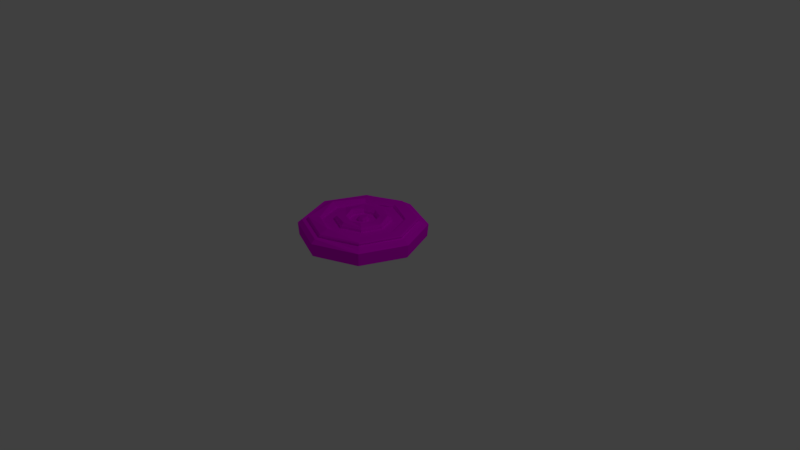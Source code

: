 # Source: untitled.blend  (saved by Blender 2.79.0; exported with 4.5.12 LTS)
import bpy
from mathutils import Matrix  # noqa: F401  (used for matrix-valued properties, if any)

bpy.ops.wm.read_factory_settings(use_empty=True)
scene = bpy.context.scene
scene.name = 'Scene'

# ---- collections
col_collection_1 = bpy.data.collections.new('Collection 1'); scene.collection.children.link(col_collection_1)

# ---- images (referenced by path relative to the original .blend; pixels are not part of the script)
import os
ASSET_DIR = os.environ.get("B2B_ASSET_DIR", "")  # directory of the original .blend (textures are referenced by path, not embedded)
HERE = os.path.dirname(os.path.abspath(__file__))  # packed textures are extracted next to this script under _unpacked/

def load_image(name, relpath, width, height, colorspace="sRGB"):
    """Load a texture the original file referenced (path relative to the .blend, or extracted next to this script)."""
    p = next((c for c in (os.path.join(HERE, relpath), os.path.join(ASSET_DIR, relpath)) if relpath and os.path.exists(c)), "")
    if p:
        img = bpy.data.images.load(p, check_existing=True)
        img.name = name
    else:  # same state as the original file: an image datablock whose file is absent (Cycles renders it pink)
        img = bpy.data.images.new(name, width, height)
        img.source = "FILE"
        img.filepath = "//" + (relpath or name)
    img.colorspace_settings.name = colorspace
    return img
img_barve_jpg = load_image('Barve.jpg', 'Barve.jpg', 1024, 1024, 'sRGB')

# ---- materials (node trees are filled in below, after node groups)
mat_material_002 = bpy.data.materials.new('Material.002')
mat_material_002.alpha_threshold = 0.0
mat_material_002.roughness = 0.5

# ---- material node trees
mat_material_002.use_nodes = True; mat_material_002.node_tree.nodes.clear()
_N = mat_material_002.node_tree.nodes; _L = mat_material_002.node_tree.links
n0 = _N.new('ShaderNodeOutputMaterial'); n0.name = 'Material Output'; n0.location = (300, 300)
n1 = _N.new('ShaderNodeBsdfDiffuse'); n1.name = 'Diffuse BSDF'; n1.location = (10, 300)
n2 = _N.new('ShaderNodeTexImage'); n2.name = 'Image Texture'; n2.location = (-180, 300)
n2.width = 140
n2.image = img_barve_jpg
_L.new(n1.outputs[0], n0.inputs[0])
_L.new(n2.outputs[0], n1.inputs[0])
n0.is_active_output = True

# ---- world
world_world = bpy.data.worlds.new('World'); scene.world = world_world
world_world.color = (0.05088, 0.05088, 0.05088)
world_world.use_sun_shadow = False
world_world.sun_shadow_jitter_overblur = 0.0
world_world.cycles.sampling_method = 'MANUAL'

# ---- cameras
cam_camera = bpy.data.cameras.new('Camera')
cam_camera.clip_end = 100.0
cam_camera.lens = 35.0
cam_camera.sensor_width = 32.0
cam_camera.sensor_height = 18.0
cam_camera.ortho_scale = 7.314
cam_camera.dof.focus_distance = 0.0

# ---- lights
light_lamp = bpy.data.lights.new('Lamp', 'POINT')
light_lamp.transmission_factor = 0.0
light_lamp.cutoff_distance = 30.0
light_lamp.energy = 100.0
light_lamp.shadow_buffer_clip_start = 1.001
light_lamp.shadow_soft_size = 0.1
light_lamp.shadow_maximum_resolution = 0.006
light_lamp.use_absolute_resolution = True

# ---- meshes
me_circle_001 = bpy.data.meshes.new('Circle.001')
me_circle_001.from_pydata([(5.704e-08, 0.7086, 0.443), (-0.5011, 0.5011, 0.443), (-0.7086, -4.377e-08, 0.443), (-0.5011, -0.5011, 0.443), (1.19e-07, -0.7086, 0.443), (0.5011, -0.5011, 0.443), (0.7086, -4.344e-09, 0.443), (0.5011, 0.5011, 0.443), (6.94e-08, 0.5233, 0.443), (-0.3701, 0.3701, 0.443), (-0.5086, -0.01501, 0.4295), (-0.3701, -0.3701, 0.443), (-0.02235, -0.5047, 0.4366), (0.3701, -0.3701, 0.443), (0.5233, -3.208e-09, 0.443), (0.3701, 0.3701, 0.443), (7.787e-08, 0.3582, 0.443), (-0.2533, 0.2533, 0.443), (-0.3582, -2.447e-08, 0.443), (-0.2533, -0.2533, 0.443), (1.092e-07, -0.3582, 0.443), (0.2533, -0.2533, 0.443), (0.3582, -4.547e-09, 0.443), (0.2533, 0.2533, 0.443), (8.334e-08, 0.1883, 0.443), (-0.1332, 0.1332, 0.443), (-0.1883, -1.464e-08, 0.443), (-0.1332, -0.1332, 0.443), (9.981e-08, -0.1883, 0.443), (0.1332, -0.1332, 0.443), (0.1883, -4.158e-09, 0.443), (0.1332, 0.1332, 0.443), (8.837e-08, 0.06886, 0.443), (-0.04869, 0.04869, 0.443), (-0.06886, -9.524e-09, 0.443), (-0.04869, -0.04869, 0.443), (9.439e-08, -0.06886, 0.443), (0.04869, -0.04869, 0.443), (0.06886, -5.693e-09, 0.443), (0.04869, 0.04869, 0.443), (-0.4423, 0.4842, 0.4755), (-0.4927, 0.4964, 0.4679), (0.008316, 0.7039, 0.4679), (0.01625, 0.679, 0.496), (-0.685, -0.004683, 0.482), (-0.7003, -0.004683, 0.4679), (-0.482, -0.495, 0.482), (-0.4927, -0.5057, 0.4679), (0.008316, -0.698, 0.482), (0.008316, -0.7133, 0.4679), (0.4986, -0.495, 0.482), (0.5094, -0.5057, 0.4679), (0.7017, -0.004683, 0.482), (0.7169, -0.004683, 0.4679), (0.4986, 0.4856, 0.482), (0.5094, 0.4964, 0.4679), (1.513e-09, 0.833, 0.3953), (-0.01186, 0.7528, 0.4442), (-0.5604, 0.5542, 0.4311), (-0.5775, 0.5669, 0.3968), (-0.7766, -3.875e-08, 0.443), (-0.833, -3.517e-08, 0.3953), (-0.5491, -0.5491, 0.443), (-0.589, -0.589, 0.3953), (7.264e-08, -0.7766, 0.443), (7.434e-08, -0.833, 0.3953), (0.5566, -0.5491, 0.4123), (0.589, -0.589, 0.3953), (0.7766, 9.313e-09, 0.443), (0.833, 1.118e-08, 0.3953), (0.5436, 0.5417, 0.406), (0.589, 0.589, 0.3953), (-0.003627, 0.7774, 0.1888), (-0.003627, 0.8193, 0.2246), (-0.5824, 0.5796, 0.2246), (-0.5528, 0.5499, 0.1888), (-0.8222, 0.0007795, 0.2246), (-0.7556, 0.01847, 0.1925), (-0.5824, -0.578, 0.2246), (-0.5362, -0.5112, 0.1925), (-0.003627, -0.8177, 0.2246), (0.03701, -0.7478, 0.192), (0.5752, -0.578, 0.2246), (0.506, -0.5535, 0.192), (0.8149, 0.0007796, 0.2246), (0.7595, 0.02207, 0.1866), (0.5752, 0.5796, 0.2246), (0.5593, 0.5442, 0.1888), (-0.3472, 0.3487, 0.4344), (-0.3937, 0.387, 0.4896), (0.001229, 0.5478, 0.478), (6.94e-08, 0.5233, 0.4553), (-0.5233, -3.233e-08, 0.4553), (-0.5789, -0.01215, 0.5079), (-0.3701, -0.3701, 0.4553), (-0.3866, -0.3885, 0.478), (1.152e-07, -0.5233, 0.4553), (-0.01094, -0.5682, 0.5104), (0.3701, -0.3701, 0.4553), (0.3891, -0.3885, 0.478), (0.5233, -3.208e-09, 0.4553), (0.5497, -0.000692, 0.478), (0.3701, 0.3701, 0.4553), (0.4046, 0.3605, 0.4772), (-0.2362, 0.2362, 0.4981), (-0.2533, 0.2533, 0.4757), (7.787e-08, 0.3582, 0.4757), (7.865e-08, 0.334, 0.4981), (-0.334, -2.608e-08, 0.4981), (-0.3582, -2.447e-08, 0.4757), (-0.2362, -0.2362, 0.4981), (-0.2533, -0.2533, 0.4757), (0.004333, -0.3206, 0.516), (1.092e-07, -0.3582, 0.4757), (0.2362, -0.2362, 0.4981), (0.2533, -0.2533, 0.4757), (0.334, -4.657e-09, 0.4981), (0.3582, -4.547e-09, 0.4757), (0.2325, 0.2124, 0.5129), (0.2533, 0.2533, 0.4757), (-0.1332, 0.1332, 0.4749), (-0.1509, 0.1509, 0.4981), (-0.01499, 0.2191, 0.5061), (8.334e-08, 0.1883, 0.4749), (-0.1883, -1.464e-08, 0.4749), (-0.2316, 0.01591, 0.5137), (-0.1332, -0.1332, 0.4749), (-0.1509, -0.1509, 0.4981), (9.981e-08, -0.1883, 0.4749), (1.052e-07, -0.2134, 0.4981), (0.1332, -0.1332, 0.4749), (0.1624, -0.1825, 0.519), (0.1883, -4.158e-09, 0.4749), (0.2134, -4.243e-09, 0.4981), (0.1332, 0.1332, 0.4749), (0.1509, 0.1509, 0.4981), (-0.02834, 0.04026, 0.4917), (-0.04869, 0.04869, 0.4724), (9.286e-08, 0.06886, 0.4724), (0.01192, 0.05694, 0.4917), (-0.04647, -0.003491, 0.4917), (-0.06886, -9.524e-09, 0.4724), (-0.03388, -0.03388, 0.4917), (-0.04869, -0.04869, 0.4724), (1.001e-07, -0.04791, 0.4917), (9.888e-08, -0.06886, 0.4724), (0.03388, -0.03388, 0.4917), (0.04869, -0.04869, 0.4724), (0.04791, -7.916e-09, 0.4917), (0.06886, -5.693e-09, 0.4724), (0.0269, 0.05073, 0.4917), (0.04869, 0.04869, 0.4724)], [], [(82, 67, 69), (68, 7, 70), (66, 64, 4), (70, 0, 57), (57, 0, 1), (68, 6, 7), (68, 66, 5), (64, 62, 3), (76, 63, 78), (74, 61, 76), (77, 79, 72), (82, 69, 84), (62, 60, 2), (86, 84, 69), (81, 83, 85), (46, 93, 95), (5, 51, 53), (8, 91, 102), (4, 49, 51), (11, 92, 10), (3, 47, 49), (52, 103, 54), (54, 90, 43), (10, 17, 18), (14, 23, 15), (13, 20, 21), (11, 18, 19), (9, 16, 17), (15, 16, 8), (13, 22, 14), (11, 20, 12), (116, 135, 118), (16, 106, 105), (116, 133, 135), (118, 135, 122), (116, 131, 133), (27, 126, 124), (114, 129, 131), (22, 119, 23), (27, 34, 35), (25, 32, 33), (31, 32, 24), (30, 37, 38), (28, 35, 36), (26, 33, 34), (30, 39, 31), (29, 36, 37), (14, 98, 13), (6, 53, 55), (50, 48, 97), (0, 41, 1), (7, 55, 42), (9, 91, 8), (2, 47, 3), (1, 45, 2), (13, 96, 12), (13, 98, 96), (14, 100, 98), (15, 102, 100), (54, 103, 90), (8, 102, 15), (23, 119, 106), (20, 113, 115), (24, 123, 134), (21, 117, 22), (20, 115, 21), (19, 111, 113), (23, 106, 16), (110, 127, 129), (104, 107, 122), (114, 112, 129), (26, 124, 120), (21, 115, 117), (28, 128, 126), (22, 117, 119), (29, 128, 28), (36, 143, 145), (38, 147, 149), (33, 141, 34), (140, 136, 148), (144, 142, 140), (38, 37, 147), (36, 35, 143), (148, 144, 140), (74, 73, 56), (68, 5, 6), (78, 63, 65), (74, 59, 61), (74, 56, 59), (70, 7, 0), (80, 65, 67), (76, 61, 63), (58, 1, 2), (73, 71, 56), (66, 4, 5), (62, 2, 3), (58, 2, 60), (86, 69, 71), (64, 3, 4), (78, 65, 80), (46, 44, 93), (12, 94, 11), (44, 40, 89), (12, 96, 94), (44, 89, 93), (40, 90, 89), (40, 43, 90), (10, 88, 9), (10, 9, 17), (14, 22, 23), (13, 12, 20), (11, 10, 18), (9, 8, 16), (15, 23, 16), (13, 21, 22), (11, 19, 20), (25, 123, 24), (108, 125, 127), (24, 134, 31), (18, 109, 111), (116, 114, 131), (31, 134, 132), (110, 129, 112), (31, 132, 30), (27, 26, 34), (25, 24, 32), (31, 39, 32), (30, 29, 37), (28, 27, 35), (26, 25, 33), (30, 38, 39), (29, 28, 36), (38, 151, 39), (5, 53, 6), (3, 49, 4), (10, 92, 88), (7, 42, 0), (6, 55, 7), (4, 51, 5), (11, 94, 92), (0, 42, 41), (50, 97, 99), (46, 95, 97), (52, 99, 101), (46, 97, 48), (15, 100, 14), (52, 50, 99), (2, 45, 47), (52, 101, 103), (29, 130, 128), (18, 111, 19), (16, 105, 17), (30, 132, 130), (19, 113, 20), (17, 109, 18), (17, 105, 109), (26, 120, 25), (104, 121, 125), (27, 124, 26), (104, 122, 121), (28, 126, 27), (104, 125, 108), (30, 130, 29), (108, 127, 110), (39, 151, 138), (39, 138, 32), (37, 36, 145), (35, 34, 141), (33, 137, 141), (37, 145, 147), (35, 141, 143), (136, 139, 148), (139, 150, 148), (38, 149, 151), (148, 146, 144), (32, 137, 33), (73, 86, 71), (72, 79, 81), (85, 87, 81), (80, 67, 82), (81, 87, 72), (41, 42, 43, 40), (45, 41, 40, 44), (47, 45, 44, 46), (49, 47, 46, 48), (51, 49, 48, 50), (53, 51, 50, 52), (55, 53, 52, 54), (42, 55, 54, 43), (1, 41, 45), (59, 56, 57, 58), (61, 59, 58, 60), (63, 61, 60, 62), (65, 63, 62, 64), (67, 65, 64, 66), (69, 67, 66, 68), (71, 69, 68, 70), (56, 71, 70, 57), (57, 1, 58), (75, 72, 73, 74), (77, 75, 74, 76), (79, 77, 76, 78), (81, 79, 78, 80), (83, 81, 80, 82), (85, 83, 82, 84), (87, 85, 84, 86), (72, 87, 86, 73), (72, 75, 77), (89, 90, 91, 88), (93, 89, 88, 92), (95, 93, 92, 94), (97, 95, 94, 96), (99, 97, 96, 98), (101, 99, 98, 100), (103, 101, 100, 102), (90, 103, 102, 91), (9, 88, 91), (105, 106, 107, 104), (109, 105, 104, 108), (111, 109, 108, 110), (113, 111, 110, 112), (115, 113, 112, 114), (117, 115, 114, 116), (119, 117, 116, 118), (106, 119, 118, 107), (118, 122, 107), (121, 122, 123, 120), (125, 121, 120, 124), (127, 125, 124, 126), (129, 127, 126, 128), (131, 129, 128, 130), (133, 131, 130, 132), (135, 133, 132, 134), (122, 135, 134, 123), (25, 120, 123), (137, 138, 139, 136), (141, 137, 136, 140), (143, 141, 140, 142), (145, 143, 142, 144), (147, 145, 144, 146), (149, 147, 146, 148), (151, 149, 148, 150), (138, 151, 150, 139), (32, 138, 137)])
_uv = me_circle_001.uv_layers.new(name='UVMap')
_uv.uv.foreach_set('vector', [0.2324, 0.3846, 0.2341, 0.3654, 0.2483, 0.4165, 0.4963, 0.6397, 0.5124, 0.6071, 0.5132, 0.6397, 0.2327, 0.3525, 0.2143, 0.3508, 0.2134, 0.341, 0.2484, 0.4955, 0.236, 0.5533, 0.2351, 0.5434, 0.5119, 0.859, 0.5109, 0.8885, 0.4957, 0.8364, 0.2506, 0.4078, 0.2531, 0.4037, 0.2529, 0.4924, 0.2486, 0.4004, 0.2354, 0.3528, 0.2365, 0.3433, 0.2122, 0.3581, 0.1988, 0.4049, 0.1963, 0.4006, 0.2066, 0.4674, 0.202, 0.4101, 0.2067, 0.4171, 0.2164, 0.5076, 0.202, 0.4794, 0.2066, 0.4706, 0.2095, 0.472, 0.2097, 0.4259, 0.2309, 0.5054, 0.233, 0.3867, 0.2474, 0.4133, 0.2429, 0.4221, 0.1988, 0.4158, 0.1988, 0.4849, 0.1963, 0.4889, 0.2424, 0.4725, 0.2429, 0.4221, 0.2474, 0.4133, 0.221, 0.3892, 0.2325, 0.3915, 0.2413, 0.4231, 0.05682, 0.1022, 0.03851, 0.1513, 0.05445, 0.143, 0.03148, 0.6158, 0.03131, 0.6193, 0.03539, 0.4954, 0.05686, 0.5646, 0.05692, 0.5666, 0.04861, 0.5093, 0.05256, 0.7248, 0.05256, 0.7566, 0.05015, 0.8678, 0.04576, 0.7264, 0.05295, 0.7136, 0.05292, 0.7113, 0.0523, 0.5782, 0.0523, 0.61, 0.05256, 0.7566, 0.03551, 0.5019, 0.04883, 0.5046, 0.04948, 0.4569, 0.04946, 0.4563, 0.0576, 0.566, 0.06088, 0.5424, 0.2036, 0.5533, 0.2122, 0.5684, 0.2052, 0.5684, 0.2138, 0.6489, 0.2172, 0.6147, 0.2211, 0.6209, 0.2036, 0.6489, 0.2002, 0.6147, 0.2052, 0.6338, 0.1963, 0.5813, 0.2052, 0.5684, 0.2002, 0.5876, 0.2138, 0.5533, 0.2172, 0.5876, 0.2122, 0.5684, 0.2211, 0.6209, 0.2172, 0.5876, 0.2211, 0.5813, 0.2036, 0.6489, 0.2122, 0.6338, 0.2138, 0.6489, 0.1963, 0.5813, 0.2002, 0.6147, 0.1963, 0.6209, 0.05148, 0.3266, 0.04498, 0.3096, 0.04381, 0.3297, 0.03727, 0.2943, 0.03712, 0.2989, 0.03584, 0.2437, 0.042, 0.5856, 0.04389, 0.609, 0.04754, 0.5994, 0.04212, 0.7715, 0.03826, 0.8019, 0.0406, 0.8471, 0.042, 0.5856, 0.04223, 0.6399, 0.04389, 0.609, 0.04648, 0.6724, 0.04647, 0.6784, 0.04935, 0.6717, 0.03957, 0.6368, 0.04338, 0.672, 0.04226, 0.6404, 0.0418, 0.5719, 0.04808, 0.5594, 0.04808, 0.5542, 0.2211, 0.5634, 0.2249, 0.5642, 0.224, 0.5679, 0.2274, 0.5533, 0.2272, 0.5679, 0.2263, 0.5642, 0.23, 0.5777, 0.2272, 0.5679, 0.23, 0.5634, 0.2274, 0.5877, 0.2249, 0.5768, 0.2263, 0.5768, 0.2211, 0.5777, 0.224, 0.5679, 0.224, 0.5731, 0.2237, 0.5533, 0.2263, 0.5642, 0.2249, 0.5642, 0.2274, 0.5877, 0.2272, 0.5731, 0.23, 0.5777, 0.2237, 0.5877, 0.224, 0.5731, 0.2249, 0.5768, 0.03902, 0.537, 0.03555, 0.6235, 0.03563, 0.6214, 0.03553, 0.4933, 0.03538, 0.496, 0.04966, 0.45, 0.02986, 0.7001, 0.02987, 0.8838, 0.03533, 0.8829, 0.04344, 0.6038, 0.04585, 0.5244, 0.04585, 0.4927, 0.04371, 0.7504, 0.04371, 0.7822, 0.04344, 0.6356, 0.05775, 0.6512, 0.05692, 0.5666, 0.05686, 0.5646, 0.04951, 0.4821, 0.0523, 0.61, 0.0523, 0.5782, 0.02447, 0.2162, 0.03529, 0.1097, 0.03544, 0.1092, 0.03563, 0.6214, 0.03895, 0.6969, 0.039, 0.6946, 0.03563, 0.6214, 0.03555, 0.6235, 0.039, 0.6972, 0.03902, 0.537, 0.03896, 0.5389, 0.03553, 0.6241, 0.0487, 0.508, 0.04871, 0.5097, 0.03883, 0.5391, 0.04075, 0.3794, 0.04192, 0.3591, 0.03211, 0.3139, 0.05686, 0.5646, 0.04871, 0.5097, 0.0487, 0.508, 0.04808, 0.5542, 0.04808, 0.5594, 0.05366, 0.5949, 0.04134, 0.6776, 0.04125, 0.6837, 0.0391, 0.6319, 0.05027, 0.6126, 0.05031, 0.6182, 0.04748, 0.6014, 0.0575, 0.2855, 0.0517, 0.327, 0.05154, 0.322, 0.04134, 0.6776, 0.03913, 0.6321, 0.03927, 0.6263, 0.0461, 0.7012, 0.04607, 0.7074, 0.0412, 0.6837, 0.04808, 0.5542, 0.05359, 0.5947, 0.05349, 0.5892, 0.04611, 0.7075, 0.04639, 0.6869, 0.0434, 0.6715, 0.05405, 0.6562, 0.05319, 0.6019, 0.05083, 0.6187, 0.04509, 0.8125, 0.04326, 0.8889, 0.0479, 0.8881, 0.0493, 0.6658, 0.04932, 0.6718, 0.05098, 0.6477, 0.03927, 0.6263, 0.03913, 0.6321, 0.04172, 0.577, 0.04391, 0.6589, 0.04385, 0.6648, 0.0465, 0.6784, 0.0418, 0.5719, 0.04169, 0.5773, 0.04816, 0.5593, 0.04295, 0.6312, 0.04385, 0.6648, 0.04391, 0.6589, 0.04582, 0.645, 0.04678, 0.6556, 0.04579, 0.6503, 0.04605, 0.6252, 0.04547, 0.64, 0.04603, 0.6304, 0.04842, 0.6386, 0.04785, 0.653, 0.04785, 0.6477, 0.04749, 0.6533, 0.04801, 0.645, 0.04629, 0.6373, 0.04613, 0.6513, 0.04681, 0.655, 0.04749, 0.6534, 0.04605, 0.6252, 0.04551, 0.6347, 0.04548, 0.6399, 0.04582, 0.645, 0.04678, 0.6502, 0.04677, 0.6556, 0.04629, 0.6373, 0.04613, 0.6512, 0.04749, 0.6533, 0.2177, 0.5095, 0.2317, 0.5123, 0.2338, 0.5307, 0.2506, 0.4078, 0.2365, 0.3433, 0.2531, 0.4037, 0.2067, 0.4171, 0.202, 0.4101, 0.2164, 0.3599, 0.2169, 0.5096, 0.2152, 0.5287, 0.2011, 0.4763, 0.2169, 0.5096, 0.2349, 0.5306, 0.2152, 0.5287, 0.2504, 0.4881, 0.2529, 0.4924, 0.236, 0.5533, 0.2175, 0.382, 0.2155, 0.3635, 0.2353, 0.3653, 0.2066, 0.4706, 0.202, 0.4794, 0.202, 0.4053, 0.2139, 0.5413, 0.2128, 0.5509, 0.1963, 0.4889, 0.2317, 0.5123, 0.248, 0.4794, 0.2338, 0.5307, 0.2354, 0.3528, 0.2134, 0.341, 0.2365, 0.3433, 0.1988, 0.4049, 0.1963, 0.4889, 0.1963, 0.4006, 0.2119, 0.5338, 0.1963, 0.4889, 0.1988, 0.4849, 0.2424, 0.4757, 0.2474, 0.4085, 0.2472, 0.4828, 0.2143, 0.3508, 0.1963, 0.4006, 0.2134, 0.341, 0.2073, 0.4148, 0.2155, 0.3635, 0.2175, 0.382, 0.04543, 0.7564, 0.05464, 0.7381, 0.05324, 0.7207, 0.039, 0.6946, 0.04575, 0.7288, 0.04576, 0.7264, 0.05462, 0.7378, 0.06136, 0.662, 0.05843, 0.6581, 0.039, 0.6946, 0.03895, 0.6969, 0.04581, 0.7288, 0.05464, 0.7381, 0.05839, 0.6575, 0.05324, 0.7207, 0.06136, 0.662, 0.0575, 0.5666, 0.05843, 0.6581, 0.04807, 0.95, 0.05895, 0.8376, 0.05334, 0.8385, 0.05292, 0.7113, 0.05781, 0.6534, 0.05775, 0.6512, 0.2036, 0.5533, 0.2138, 0.5533, 0.2122, 0.5684, 0.2138, 0.6489, 0.2122, 0.6338, 0.2172, 0.6147, 0.5062, 0.6647, 0.4959, 0.7504, 0.4957, 0.6647, 0.1963, 0.5813, 0.2036, 0.5533, 0.2052, 0.5684, 0.4957, 0.8363, 0.5061, 0.7506, 0.5062, 0.8363, 0.2211, 0.6209, 0.2172, 0.6147, 0.2172, 0.5876, 0.2036, 0.6489, 0.2052, 0.6338, 0.2122, 0.6338, 0.1963, 0.5813, 0.2002, 0.5876, 0.2002, 0.6147, 0.05091, 0.642, 0.05031, 0.6182, 0.05027, 0.6126, 0.05102, 0.6967, 0.04963, 0.6796, 0.04636, 0.6871, 0.05027, 0.6126, 0.04751, 0.6014, 0.04751, 0.596, 0.05121, 0.6898, 0.05126, 0.696, 0.04602, 0.7074, 0.04198, 0.5854, 0.03957, 0.6368, 0.04226, 0.6404, 0.04751, 0.596, 0.04751, 0.6014, 0.04429, 0.6098, 0.0461, 0.7073, 0.04342, 0.6718, 0.04155, 0.6852, 0.04751, 0.596, 0.04433, 0.6098, 0.04438, 0.6043, 0.2211, 0.5634, 0.2237, 0.5533, 0.2249, 0.5642, 0.2274, 0.5533, 0.23, 0.5634, 0.2272, 0.5679, 0.23, 0.5777, 0.2272, 0.5731, 0.2272, 0.5679, 0.2274, 0.5877, 0.2237, 0.5877, 0.2249, 0.5768, 0.2211, 0.5777, 0.2211, 0.5634, 0.224, 0.5679, 0.2237, 0.5533, 0.2274, 0.5533, 0.2263, 0.5642, 0.2274, 0.5877, 0.2263, 0.5768, 0.2272, 0.5731, 0.2237, 0.5877, 0.2211, 0.5777, 0.224, 0.5731, 0.04605, 0.6252, 0.04715, 0.6276, 0.04716, 0.6224, 0.03148, 0.6158, 0.03538, 0.496, 0.03553, 0.4933, 0.0523, 0.5782, 0.05256, 0.7566, 0.05256, 0.7248, 0.05292, 0.7113, 0.05295, 0.7136, 0.05787, 0.6533, 0.04371, 0.7504, 0.04344, 0.6356, 0.04344, 0.6038, 0.03553, 0.4933, 0.04953, 0.4503, 0.04951, 0.448, 0.05256, 0.7248, 0.05015, 0.8678, 0.05015, 0.836, 0.04576, 0.7264, 0.04575, 0.7288, 0.05302, 0.7136, 0.04344, 0.6038, 0.04344, 0.6356, 0.04585, 0.5244, 0.03154, 0.6222, 0.03846, 0.7038, 0.03484, 0.6266, 0.04541, 0.7565, 0.04568, 0.7364, 0.03849, 0.703, 0.05391, 0.5774, 0.03697, 0.7434, 0.05455, 0.664, 0.04539, 0.7562, 0.03853, 0.7035, 0.03658, 0.7175, 0.0487, 0.508, 0.03896, 0.5389, 0.03902, 0.537, 0.05525, 0.3737, 0.06712, 0.3096, 0.06316, 0.3013, 0.04951, 0.4821, 0.04951, 0.5139, 0.0523, 0.61, 0.03556, 0.5015, 0.03836, 0.5362, 0.04871, 0.5054, 0.04295, 0.6312, 0.04288, 0.637, 0.04386, 0.6649, 0.05121, 0.6898, 0.04607, 0.7074, 0.0461, 0.7012, 0.05349, 0.5892, 0.05451, 0.6526, 0.0544, 0.6467, 0.04438, 0.6043, 0.04433, 0.6098, 0.04286, 0.6371, 0.0461, 0.7012, 0.04125, 0.6837, 0.04134, 0.6776, 0.0544, 0.6467, 0.05126, 0.696, 0.05121, 0.6898, 0.0544, 0.6467, 0.05451, 0.6526, 0.05122, 0.6961, 0.0493, 0.6658, 0.05096, 0.6478, 0.05091, 0.642, 0.05407, 0.656, 0.05153, 0.6527, 0.04965, 0.68, 0.04648, 0.6724, 0.04932, 0.6718, 0.0493, 0.6658, 0.05407, 0.656, 0.05079, 0.619, 0.05153, 0.6527, 0.04391, 0.6589, 0.04647, 0.6784, 0.04648, 0.6724, 0.04077, 0.9074, 0.03263, 0.903, 0.03283, 0.9291, 0.04438, 0.6043, 0.04288, 0.637, 0.04295, 0.6312, 0.04207, 0.2034, 0.04983, 0.2263, 0.05144, 0.1988, 0.04716, 0.6224, 0.04715, 0.6276, 0.04816, 0.6333, 0.04716, 0.6224, 0.04815, 0.6333, 0.04814, 0.6281, 0.04551, 0.6347, 0.04582, 0.645, 0.04579, 0.6503, 0.04678, 0.6502, 0.04785, 0.6477, 0.04785, 0.653, 0.04842, 0.6386, 0.04843, 0.6439, 0.04784, 0.653, 0.04551, 0.6347, 0.0458, 0.6503, 0.04548, 0.64, 0.04678, 0.6502, 0.04786, 0.653, 0.04677, 0.6556, 0.04801, 0.645, 0.04778, 0.6362, 0.04629, 0.6373, 0.04778, 0.6362, 0.04747, 0.6345, 0.04629, 0.6374, 0.04605, 0.6252, 0.04603, 0.6304, 0.04716, 0.6276, 0.0463, 0.6372, 0.04591, 0.6439, 0.04614, 0.6511, 0.04814, 0.6281, 0.04843, 0.6439, 0.04842, 0.6386, 0.2322, 0.51, 0.2424, 0.4757, 0.2472, 0.4828, 0.2309, 0.5055, 0.2097, 0.4259, 0.221, 0.3894, 0.2413, 0.4231, 0.2408, 0.4721, 0.2211, 0.3891, 0.4956, 0.5883, 0.514, 0.4992, 0.5142, 0.5883, 0.221, 0.3891, 0.2408, 0.4721, 0.2309, 0.5055, 0.04585, 0.5244, 0.04344, 0.6356, 0.04347, 0.6566, 0.04582, 0.5478, 0.04951, 0.5139, 0.04585, 0.5244, 0.04589, 0.5465, 0.04947, 0.5361, 0.0523, 0.61, 0.04951, 0.5139, 0.04954, 0.537, 0.05227, 0.6311, 0.05256, 0.7566, 0.0523, 0.61, 0.0523, 0.6338, 0.05256, 0.7772, 0.05015, 0.8678, 0.05256, 0.7566, 0.05253, 0.78, 0.05018, 0.8887, 0.03539, 0.4954, 0.03131, 0.6193, 0.03123, 0.6204, 0.03523, 0.4992, 0.04966, 0.45, 0.03538, 0.496, 0.03551, 0.5019, 0.04948, 0.4569, 0.04344, 0.6356, 0.04371, 0.7822, 0.0437, 0.8028, 0.04344, 0.6593, 0.04585, 0.4927, 0.04585, 0.5244, 0.04951, 0.5139, 0.2152, 0.5287, 0.2349, 0.5306, 0.2323, 0.5431, 0.2139, 0.5413, 0.2011, 0.4763, 0.2152, 0.5287, 0.2119, 0.5338, 0.1988, 0.4849, 0.202, 0.4053, 0.202, 0.4794, 0.1988, 0.4849, 0.1988, 0.4158, 0.2164, 0.3599, 0.202, 0.4101, 0.1988, 0.4049, 0.2122, 0.3581, 0.2353, 0.3653, 0.2155, 0.3635, 0.2143, 0.3508, 0.2327, 0.3525, 0.2483, 0.4165, 0.2341, 0.3654, 0.2354, 0.3528, 0.2486, 0.4004, 0.2472, 0.4828, 0.2474, 0.4085, 0.2487, 0.4132, 0.2486, 0.4825, 0.2338, 0.5307, 0.248, 0.4794, 0.2484, 0.4955, 0.2351, 0.5434, 0.2323, 0.5431, 0.2128, 0.5509, 0.2139, 0.5413, 0.2177, 0.5029, 0.2309, 0.5055, 0.2317, 0.5123, 0.2177, 0.5095, 0.2095, 0.472, 0.2177, 0.5029, 0.2164, 0.5076, 0.2066, 0.4706, 0.2097, 0.4259, 0.2095, 0.472, 0.2066, 0.4674, 0.2067, 0.4171, 0.221, 0.3894, 0.2097, 0.4259, 0.2073, 0.4148, 0.2175, 0.382, 0.2325, 0.3915, 0.221, 0.3892, 0.2179, 0.3859, 0.2321, 0.3886, 0.2413, 0.4231, 0.2325, 0.3915, 0.233, 0.3867, 0.2429, 0.4221, 0.2408, 0.4721, 0.2413, 0.4231, 0.2429, 0.4221, 0.2424, 0.4725, 0.2309, 0.5055, 0.2408, 0.4721, 0.2424, 0.4757, 0.2322, 0.51, 0.2309, 0.5055, 0.2177, 0.5029, 0.2095, 0.472, 0.05843, 0.6581, 0.0575, 0.5666, 0.05693, 0.5661, 0.05781, 0.6534, 0.05324, 0.7207, 0.05839, 0.6575, 0.05787, 0.6533, 0.05295, 0.7136, 0.05445, 0.143, 0.03851, 0.1513, 0.03883, 0.158, 0.05404, 0.1501, 0.03849, 0.703, 0.04568, 0.7364, 0.04581, 0.7288, 0.03895, 0.6969, 0.03484, 0.6266, 0.03846, 0.7038, 0.039, 0.6972, 0.03555, 0.6235, 0.05455, 0.664, 0.03697, 0.7434, 0.03789, 0.7548, 0.05466, 0.679, 0.04871, 0.5054, 0.03836, 0.5362, 0.03883, 0.5391, 0.04871, 0.5097, 0.03211, 0.3139, 0.04192, 0.3591, 0.04212, 0.3556, 0.03276, 0.3124, 0.05775, 0.6512, 0.05781, 0.6534, 0.05693, 0.5661, 0.03584, 0.2437, 0.03712, 0.2989, 0.03697, 0.3002, 0.03578, 0.2487, 0.05122, 0.6961, 0.05451, 0.6526, 0.05447, 0.6582, 0.05141, 0.6987, 0.04602, 0.7074, 0.05126, 0.696, 0.05112, 0.7006, 0.04623, 0.7112, 0.0412, 0.6837, 0.04607, 0.7074, 0.0461, 0.7073, 0.04155, 0.6852, 0.0391, 0.6319, 0.04125, 0.6837, 0.04111, 0.6861, 0.03911, 0.6378, 0.04172, 0.577, 0.03913, 0.6321, 0.03957, 0.6368, 0.04198, 0.5854, 0.04816, 0.5593, 0.04169, 0.5773, 0.04184, 0.5803, 0.04787, 0.5636, 0.05366, 0.5949, 0.04808, 0.5594, 0.04799, 0.5688, 0.05319, 0.6019, 0.04799, 0.5688, 0.05083, 0.6187, 0.05319, 0.6019, 0.05153, 0.6527, 0.05079, 0.619, 0.05031, 0.618, 0.05096, 0.6478, 0.04965, 0.68, 0.05153, 0.6527, 0.05098, 0.6477, 0.04932, 0.6718, 0.04636, 0.6871, 0.04963, 0.6796, 0.04935, 0.6717, 0.04647, 0.6784, 0.0434, 0.6715, 0.04639, 0.6869, 0.0465, 0.6784, 0.04385, 0.6648, 0.04226, 0.6404, 0.04338, 0.672, 0.04386, 0.6649, 0.04288, 0.637, 0.04389, 0.609, 0.04223, 0.6399, 0.04286, 0.6371, 0.04433, 0.6098, 0.04754, 0.5994, 0.04389, 0.609, 0.04429, 0.6098, 0.04751, 0.6014, 0.0406, 0.8471, 0.03826, 0.8019, 0.03745, 0.8082, 0.03952, 0.8481, 0.05091, 0.642, 0.05096, 0.6478, 0.05031, 0.618, 0.04843, 0.6439, 0.04815, 0.6333, 0.04778, 0.6362, 0.04801, 0.645, 0.04784, 0.653, 0.04843, 0.6439, 0.04801, 0.645, 0.04749, 0.6533, 0.04677, 0.6556, 0.04786, 0.653, 0.04749, 0.6534, 0.04681, 0.655, 0.04579, 0.6503, 0.04678, 0.6556, 0.04681, 0.655, 0.04613, 0.6513, 0.04548, 0.64, 0.0458, 0.6503, 0.04614, 0.6511, 0.04591, 0.6439, 0.04603, 0.6304, 0.04547, 0.64, 0.04591, 0.6439, 0.0463, 0.6372, 0.04716, 0.6276, 0.04603, 0.6304, 0.04629, 0.6374, 0.04747, 0.6345, 0.04816, 0.6333, 0.04715, 0.6276, 0.04747, 0.6345, 0.04778, 0.6362, 0.04814, 0.6281, 0.04815, 0.6333, 0.04843, 0.6439])
me_circle_001.materials.append(mat_material_002)
me_circle_001.use_remesh_preserve_volume = False
me_circle_001.use_remesh_preserve_attributes = False
me_circle_001.use_mirror_vertex_groups = False
me_circle_001.update()

# ---- objects
ob_circle = bpy.data.objects.new('Circle', me_circle_001)
ob_lamp = bpy.data.objects.new('Lamp', light_lamp)
ob_camera = bpy.data.objects.new('Camera', cam_camera)

# ---- transforms, parenting, visibility, modifiers, constraints
ob_circle.location = (-0.07909, -0.02533, 0.02423)
ob_circle.lineart.crease_threshold = 0.0
ob_lamp.location = (4.076, 1.005, 5.904)
ob_lamp.rotation_euler = (0.6503, 0.05522, 1.866)
ob_lamp.lock_rotations_4d = False
ob_lamp.empty_display_type = 'ARROWS'
ob_lamp.color = (0.0, 0.0, 0.0, 0.0)
ob_lamp.lineart.crease_threshold = 0.0
ob_camera.location = (7.481, -6.508, 5.344)
ob_camera.rotation_euler = (1.109, 0.0, 0.8149)
ob_camera.lock_rotations_4d = False
ob_camera.empty_display_type = 'ARROWS'
ob_camera.color = (0.0, 0.0, 0.0, 0.0)
ob_camera.display_type = 'WIRE'
ob_camera.lineart.crease_threshold = 0.0

# ---- collection membership
col_collection_1.objects.link(ob_circle)
col_collection_1.objects.link(ob_lamp)
col_collection_1.objects.link(ob_camera)

# ---- scene / render settings (as saved in the file)
scene.camera = ob_camera
scene.frame_start = 1; scene.frame_end = 250; scene.frame_set(1)
scene.render.engine = 'CYCLES'
scene.render.resolution_percentage = 50
scene.render.dither_intensity = 0.0
scene.cycles.use_denoising = False
scene.cycles.samples = 128
scene.cycles.sampling_pattern = 'TABULATED_SOBOL'
scene.cycles.use_adaptive_sampling = False
scene.cycles.use_light_tree = False
scene.cycles.blur_glossy = 0.0
scene.cycles.sample_clamp_indirect = 0.0
scene.view_settings.view_transform = 'Standard'
bpy.context.view_layer.update()
